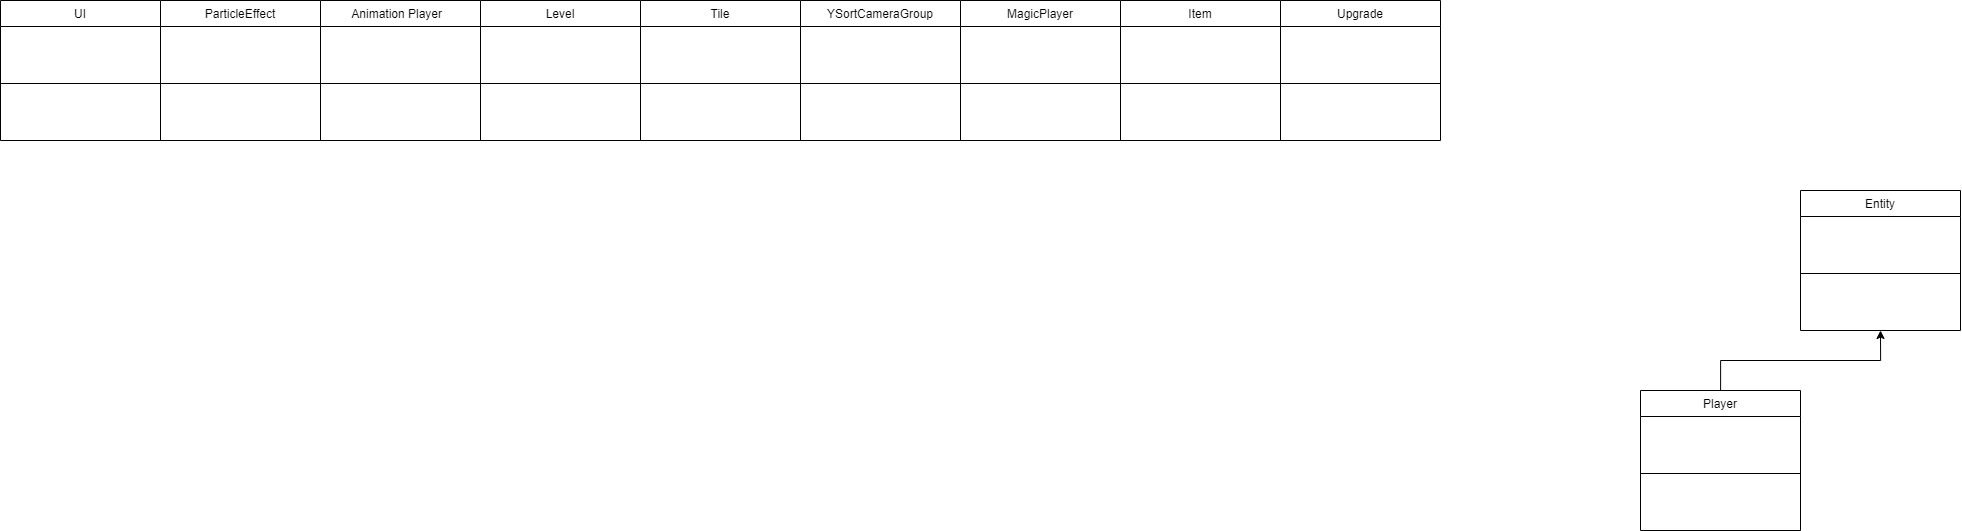

The diagram above was exported from draw.io. Its source (the exported page's mxGraphModel, read from the mxfile embedded in the PNG):
<mxGraphModel dx="2489" dy="1022" grid="1" gridSize="10" guides="1" tooltips="1" connect="1" arrows="1" fold="1" page="1" pageScale="1" pageWidth="827" pageHeight="1169" math="0" shadow="0">
  <root>
    <mxCell id="WIyWlLk6GJQsqaUBKTNV-0" />
    <mxCell id="WIyWlLk6GJQsqaUBKTNV-1" parent="WIyWlLk6GJQsqaUBKTNV-0" />
    <mxCell id="zkfFHV4jXpPFQw0GAbJ--0" value="ParticleEffect" style="swimlane;fontStyle=0;align=center;verticalAlign=top;childLayout=stackLayout;horizontal=1;startSize=26;horizontalStack=0;resizeParent=1;resizeLast=0;collapsible=1;marginBottom=0;rounded=0;shadow=0;strokeWidth=1;" parent="WIyWlLk6GJQsqaUBKTNV-1" vertex="1">
      <mxGeometry x="160" y="10" width="160" height="140" as="geometry">
        <mxRectangle x="220" y="132" width="160" height="26" as="alternateBounds" />
      </mxGeometry>
    </mxCell>
    <mxCell id="zkfFHV4jXpPFQw0GAbJ--4" value="" style="line;html=1;strokeWidth=1;align=left;verticalAlign=middle;spacingTop=-1;spacingLeft=3;spacingRight=3;rotatable=0;labelPosition=right;points=[];portConstraint=eastwest;" parent="zkfFHV4jXpPFQw0GAbJ--0" vertex="1">
      <mxGeometry y="26" width="160" height="114" as="geometry" />
    </mxCell>
    <mxCell id="zkfFHV4jXpPFQw0GAbJ--6" value="YSortCameraGroup" style="swimlane;fontStyle=0;align=center;verticalAlign=top;childLayout=stackLayout;horizontal=1;startSize=26;horizontalStack=0;resizeParent=1;resizeLast=0;collapsible=1;marginBottom=0;rounded=0;shadow=0;strokeWidth=1;" parent="WIyWlLk6GJQsqaUBKTNV-1" vertex="1">
      <mxGeometry x="800" y="10" width="160" height="140" as="geometry">
        <mxRectangle x="130" y="380" width="160" height="26" as="alternateBounds" />
      </mxGeometry>
    </mxCell>
    <mxCell id="zkfFHV4jXpPFQw0GAbJ--9" value="" style="line;html=1;strokeWidth=1;align=left;verticalAlign=middle;spacingTop=-1;spacingLeft=3;spacingRight=3;rotatable=0;labelPosition=right;points=[];portConstraint=eastwest;" parent="zkfFHV4jXpPFQw0GAbJ--6" vertex="1">
      <mxGeometry y="26" width="160" height="114" as="geometry" />
    </mxCell>
    <mxCell id="zkfFHV4jXpPFQw0GAbJ--13" value="Level" style="swimlane;fontStyle=0;align=center;verticalAlign=top;childLayout=stackLayout;horizontal=1;startSize=26;horizontalStack=0;resizeParent=1;resizeLast=0;collapsible=1;marginBottom=0;rounded=0;shadow=0;strokeWidth=1;" parent="WIyWlLk6GJQsqaUBKTNV-1" vertex="1">
      <mxGeometry x="480" y="10" width="160" height="140" as="geometry">
        <mxRectangle x="340" y="380" width="170" height="26" as="alternateBounds" />
      </mxGeometry>
    </mxCell>
    <mxCell id="zkfFHV4jXpPFQw0GAbJ--15" value="" style="line;html=1;strokeWidth=1;align=left;verticalAlign=middle;spacingTop=-1;spacingLeft=3;spacingRight=3;rotatable=0;labelPosition=right;points=[];portConstraint=eastwest;" parent="zkfFHV4jXpPFQw0GAbJ--13" vertex="1">
      <mxGeometry y="26" width="160" height="114" as="geometry" />
    </mxCell>
    <mxCell id="zkfFHV4jXpPFQw0GAbJ--17" value="Animation Player  " style="swimlane;fontStyle=0;align=center;verticalAlign=top;childLayout=stackLayout;horizontal=1;startSize=26;horizontalStack=0;resizeParent=1;resizeLast=0;collapsible=1;marginBottom=0;rounded=0;shadow=0;strokeWidth=1;" parent="WIyWlLk6GJQsqaUBKTNV-1" vertex="1">
      <mxGeometry x="320" y="10" width="160" height="140" as="geometry">
        <mxRectangle x="550" y="140" width="160" height="26" as="alternateBounds" />
      </mxGeometry>
    </mxCell>
    <mxCell id="zkfFHV4jXpPFQw0GAbJ--23" value="" style="line;html=1;strokeWidth=1;align=left;verticalAlign=middle;spacingTop=-1;spacingLeft=3;spacingRight=3;rotatable=0;labelPosition=right;points=[];portConstraint=eastwest;" parent="zkfFHV4jXpPFQw0GAbJ--17" vertex="1">
      <mxGeometry y="26" width="160" height="114" as="geometry" />
    </mxCell>
    <mxCell id="pipDfPIWsvxSfR0vY4rI-0" value="MagicPlayer" style="swimlane;fontStyle=0;align=center;verticalAlign=top;childLayout=stackLayout;horizontal=1;startSize=26;horizontalStack=0;resizeParent=1;resizeLast=0;collapsible=1;marginBottom=0;rounded=0;shadow=0;strokeWidth=1;" vertex="1" parent="WIyWlLk6GJQsqaUBKTNV-1">
      <mxGeometry x="960" y="10" width="160" height="140" as="geometry">
        <mxRectangle x="130" y="380" width="160" height="26" as="alternateBounds" />
      </mxGeometry>
    </mxCell>
    <mxCell id="pipDfPIWsvxSfR0vY4rI-1" value="" style="line;html=1;strokeWidth=1;align=left;verticalAlign=middle;spacingTop=-1;spacingLeft=3;spacingRight=3;rotatable=0;labelPosition=right;points=[];portConstraint=eastwest;" vertex="1" parent="pipDfPIWsvxSfR0vY4rI-0">
      <mxGeometry y="26" width="160" height="114" as="geometry" />
    </mxCell>
    <mxCell id="pipDfPIWsvxSfR0vY4rI-9" style="edgeStyle=orthogonalEdgeStyle;rounded=0;orthogonalLoop=1;jettySize=auto;html=1;entryX=0.5;entryY=1;entryDx=0;entryDy=0;" edge="1" parent="WIyWlLk6GJQsqaUBKTNV-1" source="pipDfPIWsvxSfR0vY4rI-3" target="pipDfPIWsvxSfR0vY4rI-7">
      <mxGeometry relative="1" as="geometry" />
    </mxCell>
    <mxCell id="pipDfPIWsvxSfR0vY4rI-3" value="Player" style="swimlane;fontStyle=0;align=center;verticalAlign=top;childLayout=stackLayout;horizontal=1;startSize=26;horizontalStack=0;resizeParent=1;resizeLast=0;collapsible=1;marginBottom=0;rounded=0;shadow=0;strokeWidth=1;" vertex="1" parent="WIyWlLk6GJQsqaUBKTNV-1">
      <mxGeometry x="1640" y="400" width="160" height="140" as="geometry">
        <mxRectangle x="130" y="380" width="160" height="26" as="alternateBounds" />
      </mxGeometry>
    </mxCell>
    <mxCell id="pipDfPIWsvxSfR0vY4rI-4" value="" style="line;html=1;strokeWidth=1;align=left;verticalAlign=middle;spacingTop=-1;spacingLeft=3;spacingRight=3;rotatable=0;labelPosition=right;points=[];portConstraint=eastwest;" vertex="1" parent="pipDfPIWsvxSfR0vY4rI-3">
      <mxGeometry y="26" width="160" height="114" as="geometry" />
    </mxCell>
    <mxCell id="pipDfPIWsvxSfR0vY4rI-7" value="Entity" style="swimlane;fontStyle=0;align=center;verticalAlign=top;childLayout=stackLayout;horizontal=1;startSize=26;horizontalStack=0;resizeParent=1;resizeLast=0;collapsible=1;marginBottom=0;rounded=0;shadow=0;strokeWidth=1;" vertex="1" parent="WIyWlLk6GJQsqaUBKTNV-1">
      <mxGeometry x="1800" y="200" width="160" height="140" as="geometry">
        <mxRectangle x="130" y="380" width="160" height="26" as="alternateBounds" />
      </mxGeometry>
    </mxCell>
    <mxCell id="pipDfPIWsvxSfR0vY4rI-8" value="" style="line;html=1;strokeWidth=1;align=left;verticalAlign=middle;spacingTop=-1;spacingLeft=3;spacingRight=3;rotatable=0;labelPosition=right;points=[];portConstraint=eastwest;" vertex="1" parent="pipDfPIWsvxSfR0vY4rI-7">
      <mxGeometry y="26" width="160" height="114" as="geometry" />
    </mxCell>
    <mxCell id="pipDfPIWsvxSfR0vY4rI-10" value="Tile" style="swimlane;fontStyle=0;align=center;verticalAlign=top;childLayout=stackLayout;horizontal=1;startSize=26;horizontalStack=0;resizeParent=1;resizeLast=0;collapsible=1;marginBottom=0;rounded=0;shadow=0;strokeWidth=1;" vertex="1" parent="WIyWlLk6GJQsqaUBKTNV-1">
      <mxGeometry x="640" y="10" width="160" height="140" as="geometry">
        <mxRectangle x="130" y="380" width="160" height="26" as="alternateBounds" />
      </mxGeometry>
    </mxCell>
    <mxCell id="pipDfPIWsvxSfR0vY4rI-11" value="" style="line;html=1;strokeWidth=1;align=left;verticalAlign=middle;spacingTop=-1;spacingLeft=3;spacingRight=3;rotatable=0;labelPosition=right;points=[];portConstraint=eastwest;" vertex="1" parent="pipDfPIWsvxSfR0vY4rI-10">
      <mxGeometry y="26" width="160" height="114" as="geometry" />
    </mxCell>
    <mxCell id="pipDfPIWsvxSfR0vY4rI-12" value="UI" style="swimlane;fontStyle=0;align=center;verticalAlign=top;childLayout=stackLayout;horizontal=1;startSize=26;horizontalStack=0;resizeParent=1;resizeLast=0;collapsible=1;marginBottom=0;rounded=0;shadow=0;strokeWidth=1;" vertex="1" parent="WIyWlLk6GJQsqaUBKTNV-1">
      <mxGeometry y="10" width="160" height="140" as="geometry">
        <mxRectangle x="130" y="380" width="160" height="26" as="alternateBounds" />
      </mxGeometry>
    </mxCell>
    <mxCell id="pipDfPIWsvxSfR0vY4rI-13" value="" style="line;html=1;strokeWidth=1;align=left;verticalAlign=middle;spacingTop=-1;spacingLeft=3;spacingRight=3;rotatable=0;labelPosition=right;points=[];portConstraint=eastwest;" vertex="1" parent="pipDfPIWsvxSfR0vY4rI-12">
      <mxGeometry y="26" width="160" height="114" as="geometry" />
    </mxCell>
    <mxCell id="pipDfPIWsvxSfR0vY4rI-14" value="Upgrade" style="swimlane;fontStyle=0;align=center;verticalAlign=top;childLayout=stackLayout;horizontal=1;startSize=26;horizontalStack=0;resizeParent=1;resizeLast=0;collapsible=1;marginBottom=0;rounded=0;shadow=0;strokeWidth=1;" vertex="1" parent="WIyWlLk6GJQsqaUBKTNV-1">
      <mxGeometry x="1280" y="10" width="160" height="140" as="geometry">
        <mxRectangle x="130" y="380" width="160" height="26" as="alternateBounds" />
      </mxGeometry>
    </mxCell>
    <mxCell id="pipDfPIWsvxSfR0vY4rI-15" value="" style="line;html=1;strokeWidth=1;align=left;verticalAlign=middle;spacingTop=-1;spacingLeft=3;spacingRight=3;rotatable=0;labelPosition=right;points=[];portConstraint=eastwest;" vertex="1" parent="pipDfPIWsvxSfR0vY4rI-14">
      <mxGeometry y="26" width="160" height="114" as="geometry" />
    </mxCell>
    <mxCell id="pipDfPIWsvxSfR0vY4rI-16" value="Item" style="swimlane;fontStyle=0;align=center;verticalAlign=top;childLayout=stackLayout;horizontal=1;startSize=26;horizontalStack=0;resizeParent=1;resizeLast=0;collapsible=1;marginBottom=0;rounded=0;shadow=0;strokeWidth=1;" vertex="1" parent="WIyWlLk6GJQsqaUBKTNV-1">
      <mxGeometry x="1120" y="10" width="160" height="140" as="geometry">
        <mxRectangle x="130" y="380" width="160" height="26" as="alternateBounds" />
      </mxGeometry>
    </mxCell>
    <mxCell id="pipDfPIWsvxSfR0vY4rI-17" value="" style="line;html=1;strokeWidth=1;align=left;verticalAlign=middle;spacingTop=-1;spacingLeft=3;spacingRight=3;rotatable=0;labelPosition=right;points=[];portConstraint=eastwest;" vertex="1" parent="pipDfPIWsvxSfR0vY4rI-16">
      <mxGeometry y="26" width="160" height="114" as="geometry" />
    </mxCell>
  </root>
</mxGraphModel>